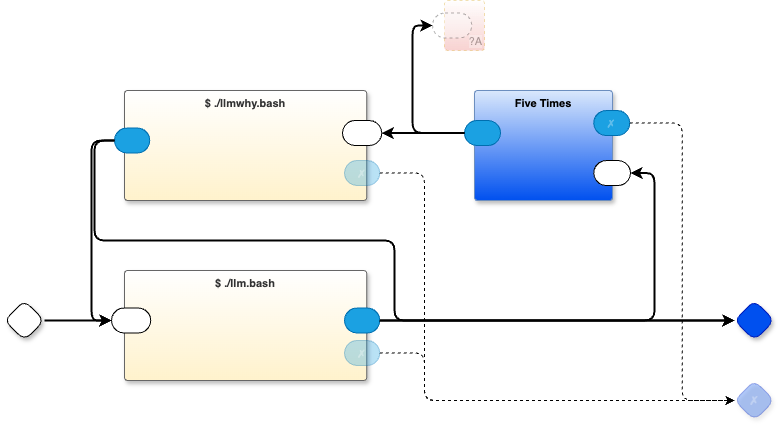

The diagram above was exported from draw.io. Its source (the exported page's mxGraphModel, read from the mxfile embedded in the PNG):
<mxGraphModel dx="799" dy="1761" grid="1" gridSize="10" guides="1" tooltips="1" connect="1" arrows="1" fold="1" page="1" pageScale="1" pageWidth="850" pageHeight="1100" math="0" shadow="0">
  <root>
    <mxCell id="0" />
    <mxCell id="1" parent="0" />
    <mxCell id="m3rVj-qdc9ypze6SkFHS-17" style="edgeStyle=orthogonalEdgeStyle;rounded=0;orthogonalLoop=1;jettySize=auto;html=1;exitX=1;exitY=0.5;exitDx=0;exitDy=0;exitPerimeter=0;strokeWidth=2;" parent="1" source="m3rVj-qdc9ypze6SkFHS-1" target="m3rVj-qdc9ypze6SkFHS-9" edge="1">
      <mxGeometry relative="1" as="geometry" />
    </mxCell>
    <mxCell id="m3rVj-qdc9ypze6SkFHS-1" value="" style="rhombus;whiteSpace=wrap;html=1;rounded=1;fontStyle=1;glass=0;sketch=0;fontSize=12;points=[[0,0.5,0,0,0],[0.5,0,0,0,0],[0.5,1,0,0,0],[1,0.5,0,0,0]];shadow=1;fontFamily=Helvetica;fontColor=default;" parent="1" vertex="1">
      <mxGeometry x="80" y="140" width="40" height="40" as="geometry" />
    </mxCell>
    <mxCell id="m3rVj-qdc9ypze6SkFHS-2" value="" style="rhombus;whiteSpace=wrap;html=1;rounded=1;fontStyle=1;glass=0;sketch=0;fontSize=12;points=[[0,0.5,0,0,0],[0.5,0,0,0,0],[0.5,1,0,0,0],[1,0.5,0,0,0]];shadow=1;fillColor=#0050ef;fontColor=#ffffff;strokeColor=#001DBC;fontFamily=Helvetica;" parent="1" vertex="1">
      <mxGeometry x="810" y="140" width="40" height="40" as="geometry" />
    </mxCell>
    <mxCell id="m3rVj-qdc9ypze6SkFHS-8" value="$ ./llm.bash" style="rounded=1;whiteSpace=wrap;html=1;sketch=0;container=1;recursiveResize=0;verticalAlign=top;arcSize=6;fontStyle=1;autosize=0;points=[];absoluteArcSize=1;shadow=1;strokeColor=#666666;fillColor=#FFFFFF;fontColor=#333333;connectable=0;gradientColor=#FFF2CC;fontFamily=Helvetica;fontSize=11;" parent="1" vertex="1">
      <mxGeometry x="200" y="110" width="242.25" height="110" as="geometry">
        <mxRectangle x="-98" y="-1230" width="99" height="26" as="alternateBounds" />
      </mxGeometry>
    </mxCell>
    <mxCell id="m3rVj-qdc9ypze6SkFHS-9" value="" style="rounded=1;whiteSpace=wrap;html=1;sketch=0;points=[[0,0.5,0,0,0],[1,0.5,0,0,0]];arcSize=50;fontFamily=Helvetica;fontSize=11;fontColor=default;" parent="m3rVj-qdc9ypze6SkFHS-8" vertex="1">
      <mxGeometry x="-13" y="37.5" width="39.25" height="25" as="geometry" />
    </mxCell>
    <mxCell id="m3rVj-qdc9ypze6SkFHS-10" value="" style="rounded=1;whiteSpace=wrap;html=1;sketch=0;points=[[0,0.5,0,0,0],[1,0.5,0,0,0]];fillColor=#1ba1e2;fontColor=#ffffff;strokeColor=#006EAF;arcSize=50;fontFamily=Helvetica;fontSize=11;" parent="m3rVj-qdc9ypze6SkFHS-8" vertex="1">
      <mxGeometry x="220" y="37.5" width="35.25" height="25" as="geometry" />
    </mxCell>
    <mxCell id="m3rVj-qdc9ypze6SkFHS-19" value="✗" style="rounded=1;whiteSpace=wrap;html=1;sketch=0;points=[[0,0.5,0,0,0],[1,0.5,0,0,0]];fillColor=#1ba1e2;fontColor=#ffffff;strokeColor=#006EAF;arcSize=50;fontFamily=Helvetica;fontSize=11;opacity=30;textOpacity=30;" parent="m3rVj-qdc9ypze6SkFHS-8" vertex="1">
      <mxGeometry x="220" y="70" width="35.25" height="25" as="geometry" />
    </mxCell>
    <mxCell id="m3rVj-qdc9ypze6SkFHS-16" style="edgeStyle=orthogonalEdgeStyle;rounded=0;orthogonalLoop=1;jettySize=auto;html=1;exitX=1;exitY=0.5;exitDx=0;exitDy=0;exitPerimeter=0;entryX=0;entryY=0.5;entryDx=0;entryDy=0;entryPerimeter=0;strokeWidth=2;" parent="1" source="m3rVj-qdc9ypze6SkFHS-10" target="m3rVj-qdc9ypze6SkFHS-2" edge="1">
      <mxGeometry relative="1" as="geometry" />
    </mxCell>
    <mxCell id="m3rVj-qdc9ypze6SkFHS-18" value="✗" style="rhombus;whiteSpace=wrap;html=1;rounded=1;fillColor=#0050ef;fontColor=#ffffff;strokeColor=#001DBC;fontStyle=1;glass=0;sketch=0;fontSize=12;points=[[0,0.5,0,0,0],[0.5,0,0,0,0],[0.5,1,0,0,0],[1,0.5,0,0,0]];shadow=1;opacity=30;textOpacity=30;" parent="1" vertex="1">
      <mxGeometry x="810" y="220" width="40" height="40" as="geometry" />
    </mxCell>
    <mxCell id="m3rVj-qdc9ypze6SkFHS-20" style="edgeStyle=orthogonalEdgeStyle;rounded=1;orthogonalLoop=1;jettySize=auto;html=1;exitX=1;exitY=0.5;exitDx=0;exitDy=0;exitPerimeter=0;entryX=0;entryY=0.5;entryDx=0;entryDy=0;entryPerimeter=0;curved=0;dashed=1;" parent="1" source="m3rVj-qdc9ypze6SkFHS-19" target="m3rVj-qdc9ypze6SkFHS-18" edge="1">
      <mxGeometry relative="1" as="geometry">
        <Array as="points">
          <mxPoint x="500" y="193" />
          <mxPoint x="500" y="240" />
        </Array>
      </mxGeometry>
    </mxCell>
    <mxCell id="gw8mgy441jQ1SfUJSTYL-1" value="Five Times" style="rounded=1;whiteSpace=wrap;html=1;container=1;recursiveResize=0;verticalAlign=top;arcSize=6;fontStyle=1;autosize=0;points=[];absoluteArcSize=1;shadow=1;strokeColor=#6c8ebf;fillColor=#dae8fc;fontFamily=Helvetica;fontSize=11;gradientColor=#0050EF;fontColor=default;" parent="1" vertex="1">
      <mxGeometry x="550" y="-70" width="138" height="110" as="geometry">
        <mxRectangle x="-98" y="-1230" width="99" height="26" as="alternateBounds" />
      </mxGeometry>
    </mxCell>
    <mxCell id="gw8mgy441jQ1SfUJSTYL-3" value="" style="rounded=1;whiteSpace=wrap;html=1;sketch=0;points=[[0,0.5,0,0,0],[1,0.5,0,0,0]];fillColor=#1ba1e2;fontColor=#ffffff;strokeColor=#006EAF;arcSize=50;fontFamily=Helvetica;fontSize=11;" parent="gw8mgy441jQ1SfUJSTYL-1" vertex="1">
      <mxGeometry x="-10" y="30" width="36" height="25" as="geometry" />
    </mxCell>
    <mxCell id="gw8mgy441jQ1SfUJSTYL-2" value="" style="rounded=1;whiteSpace=wrap;html=1;sketch=0;points=[[0,0.5,0,0,0],[1,0.5,0,0,0]];arcSize=50;fontFamily=Helvetica;fontSize=11;fontColor=default;" parent="gw8mgy441jQ1SfUJSTYL-1" vertex="1">
      <mxGeometry x="119.25" y="70" width="36.75" height="25" as="geometry" />
    </mxCell>
    <mxCell id="gw8mgy441jQ1SfUJSTYL-4" value="✗" style="rounded=1;whiteSpace=wrap;html=1;sketch=0;points=[[0,0.5,0,0,0],[1,0.5,0,0,0]];fillColor=#1ba1e2;fontColor=#ffffff;strokeColor=#006EAF;arcSize=50;fontFamily=Helvetica;fontSize=11;textOpacity=30;" parent="gw8mgy441jQ1SfUJSTYL-1" vertex="1">
      <mxGeometry x="119.25" y="20" width="36" height="25" as="geometry" />
    </mxCell>
    <mxCell id="gw8mgy441jQ1SfUJSTYL-6" value="$ ./llmwhy.bash" style="rounded=1;whiteSpace=wrap;html=1;sketch=0;container=1;recursiveResize=0;verticalAlign=top;arcSize=6;fontStyle=1;autosize=0;points=[];absoluteArcSize=1;shadow=1;strokeColor=#666666;fillColor=#FFFFFF;fontColor=#333333;connectable=0;gradientColor=#FFF2CC;fontFamily=Helvetica;fontSize=11;" parent="1" vertex="1">
      <mxGeometry x="200" y="-70" width="242.25" height="110" as="geometry">
        <mxRectangle x="-98" y="-1230" width="99" height="26" as="alternateBounds" />
      </mxGeometry>
    </mxCell>
    <mxCell id="gw8mgy441jQ1SfUJSTYL-8" value="" style="rounded=1;whiteSpace=wrap;html=1;sketch=0;points=[[0,0.5,0,0,0],[1,0.5,0,0,0]];fillColor=#1ba1e2;fontColor=#ffffff;strokeColor=#006EAF;arcSize=50;fontFamily=Helvetica;fontSize=11;" parent="gw8mgy441jQ1SfUJSTYL-6" vertex="1">
      <mxGeometry x="-10" y="37.5" width="35.25" height="25" as="geometry" />
    </mxCell>
    <mxCell id="gw8mgy441jQ1SfUJSTYL-9" value="✗" style="rounded=1;whiteSpace=wrap;html=1;sketch=0;points=[[0,0.5,0,0,0],[1,0.5,0,0,0]];fillColor=#1ba1e2;fontColor=#ffffff;strokeColor=#006EAF;arcSize=50;fontFamily=Helvetica;fontSize=11;opacity=30;textOpacity=30;" parent="gw8mgy441jQ1SfUJSTYL-6" vertex="1">
      <mxGeometry x="220" y="70" width="35.25" height="25" as="geometry" />
    </mxCell>
    <mxCell id="gw8mgy441jQ1SfUJSTYL-7" value="" style="rounded=1;whiteSpace=wrap;html=1;sketch=0;points=[[0,0.5,0,0,0],[1,0.5,0,0,0]];arcSize=50;fontFamily=Helvetica;fontSize=11;fontColor=default;" parent="gw8mgy441jQ1SfUJSTYL-6" vertex="1">
      <mxGeometry x="218" y="30" width="39.25" height="25" as="geometry" />
    </mxCell>
    <mxCell id="gw8mgy441jQ1SfUJSTYL-11" style="edgeStyle=orthogonalEdgeStyle;shape=connector;curved=0;rounded=1;orthogonalLoop=1;jettySize=auto;html=1;exitX=0;exitY=0.5;exitDx=0;exitDy=0;exitPerimeter=0;entryX=1;entryY=0.5;entryDx=0;entryDy=0;entryPerimeter=0;strokeColor=default;strokeWidth=2;align=center;verticalAlign=middle;fontFamily=Helvetica;fontSize=11;fontColor=default;labelBackgroundColor=default;endArrow=classic;" parent="1" source="gw8mgy441jQ1SfUJSTYL-3" target="gw8mgy441jQ1SfUJSTYL-7" edge="1">
      <mxGeometry relative="1" as="geometry" />
    </mxCell>
    <mxCell id="gw8mgy441jQ1SfUJSTYL-13" style="edgeStyle=orthogonalEdgeStyle;shape=connector;curved=0;rounded=1;orthogonalLoop=1;jettySize=auto;html=1;exitX=1;exitY=0.5;exitDx=0;exitDy=0;exitPerimeter=0;entryX=0;entryY=0.5;entryDx=0;entryDy=0;entryPerimeter=0;strokeColor=default;strokeWidth=1;align=center;verticalAlign=middle;fontFamily=Helvetica;fontSize=11;fontColor=default;labelBackgroundColor=default;endArrow=classic;dashed=1;" parent="1" source="gw8mgy441jQ1SfUJSTYL-4" target="m3rVj-qdc9ypze6SkFHS-18" edge="1">
      <mxGeometry relative="1" as="geometry" />
    </mxCell>
    <mxCell id="gw8mgy441jQ1SfUJSTYL-14" style="edgeStyle=orthogonalEdgeStyle;shape=connector;curved=0;rounded=1;orthogonalLoop=1;jettySize=auto;html=1;exitX=1;exitY=0.5;exitDx=0;exitDy=0;exitPerimeter=0;strokeColor=default;strokeWidth=1;align=center;verticalAlign=middle;fontFamily=Helvetica;fontSize=11;fontColor=default;labelBackgroundColor=default;endArrow=classic;entryX=0;entryY=0.5;entryDx=0;entryDy=0;entryPerimeter=0;dashed=1;" parent="1" source="gw8mgy441jQ1SfUJSTYL-9" target="m3rVj-qdc9ypze6SkFHS-18" edge="1">
      <mxGeometry relative="1" as="geometry">
        <mxPoint x="650" y="220" as="targetPoint" />
        <Array as="points">
          <mxPoint x="500" y="13" />
          <mxPoint x="500" y="240" />
        </Array>
      </mxGeometry>
    </mxCell>
    <mxCell id="gw8mgy441jQ1SfUJSTYL-15" style="edgeStyle=orthogonalEdgeStyle;shape=connector;curved=0;rounded=1;orthogonalLoop=1;jettySize=auto;html=1;exitX=1;exitY=0.5;exitDx=0;exitDy=0;exitPerimeter=0;entryX=1;entryY=0.5;entryDx=0;entryDy=0;entryPerimeter=0;strokeColor=default;strokeWidth=2;align=center;verticalAlign=middle;fontFamily=Helvetica;fontSize=11;fontColor=default;labelBackgroundColor=default;endArrow=classic;" parent="1" source="m3rVj-qdc9ypze6SkFHS-10" target="gw8mgy441jQ1SfUJSTYL-2" edge="1">
      <mxGeometry relative="1" as="geometry">
        <Array as="points">
          <mxPoint x="730" y="160" />
          <mxPoint x="730" y="13" />
        </Array>
      </mxGeometry>
    </mxCell>
    <mxCell id="gw8mgy441jQ1SfUJSTYL-17" style="edgeStyle=orthogonalEdgeStyle;shape=connector;curved=0;rounded=1;orthogonalLoop=1;jettySize=auto;html=1;exitX=0;exitY=0.5;exitDx=0;exitDy=0;exitPerimeter=0;entryX=0;entryY=0.5;entryDx=0;entryDy=0;entryPerimeter=0;strokeColor=default;strokeWidth=2;align=center;verticalAlign=middle;fontFamily=Helvetica;fontSize=11;fontColor=default;labelBackgroundColor=default;endArrow=classic;" parent="1" source="gw8mgy441jQ1SfUJSTYL-8" target="m3rVj-qdc9ypze6SkFHS-9" edge="1">
      <mxGeometry relative="1" as="geometry" />
    </mxCell>
    <mxCell id="gw8mgy441jQ1SfUJSTYL-18" value="?A" style="rounded=1;whiteSpace=wrap;html=1;sketch=0;container=1;recursiveResize=0;verticalAlign=bottom;arcSize=6;fontStyle=0;autosize=0;points=[];absoluteArcSize=1;shadow=0;strokeColor=#d79b00;fillColor=#FFFFFF;fontFamily=Helvetica;fontSize=11;dashed=1;opacity=30;align=right;textOpacity=30;gradientColor=#EA6B66;fontColor=default;labelBackgroundColor=default;" parent="1" vertex="1">
      <mxGeometry x="520" y="-160" width="40" height="50" as="geometry">
        <mxRectangle x="-98" y="-1230" width="99" height="26" as="alternateBounds" />
      </mxGeometry>
    </mxCell>
    <mxCell id="gw8mgy441jQ1SfUJSTYL-19" value="" style="rounded=1;whiteSpace=wrap;html=1;sketch=0;points=[[0,0.5,0,0,0],[1,0.5,0,0,0]];arcSize=50;fontFamily=Helvetica;fontSize=11;fontColor=default;dashed=1;textOpacity=50;opacity=30;fontStyle=0;labelBackgroundColor=default;" parent="gw8mgy441jQ1SfUJSTYL-18" vertex="1">
      <mxGeometry x="-12" y="12.5" width="39.25" height="25" as="geometry" />
    </mxCell>
    <mxCell id="gw8mgy441jQ1SfUJSTYL-20" style="edgeStyle=orthogonalEdgeStyle;shape=connector;curved=0;rounded=1;orthogonalLoop=1;jettySize=auto;html=1;exitX=0;exitY=0.5;exitDx=0;exitDy=0;exitPerimeter=0;entryX=0;entryY=0.5;entryDx=0;entryDy=0;entryPerimeter=0;strokeColor=default;strokeWidth=2;align=center;verticalAlign=middle;fontFamily=Helvetica;fontSize=11;fontColor=default;labelBackgroundColor=default;endArrow=classic;" parent="1" source="gw8mgy441jQ1SfUJSTYL-3" target="gw8mgy441jQ1SfUJSTYL-19" edge="1">
      <mxGeometry relative="1" as="geometry" />
    </mxCell>
    <mxCell id="gw8mgy441jQ1SfUJSTYL-22" style="edgeStyle=orthogonalEdgeStyle;shape=connector;curved=0;rounded=1;orthogonalLoop=1;jettySize=auto;html=1;exitX=0;exitY=0.5;exitDx=0;exitDy=0;exitPerimeter=0;entryX=0;entryY=0.5;entryDx=0;entryDy=0;entryPerimeter=0;strokeColor=default;strokeWidth=2;align=center;verticalAlign=middle;fontFamily=Helvetica;fontSize=11;fontColor=default;labelBackgroundColor=default;endArrow=classic;" parent="1" source="gw8mgy441jQ1SfUJSTYL-8" target="m3rVj-qdc9ypze6SkFHS-2" edge="1">
      <mxGeometry relative="1" as="geometry">
        <Array as="points">
          <mxPoint x="170" y="-20" />
          <mxPoint x="170" y="80" />
          <mxPoint x="470" y="80" />
          <mxPoint x="470" y="160" />
        </Array>
      </mxGeometry>
    </mxCell>
  </root>
</mxGraphModel>